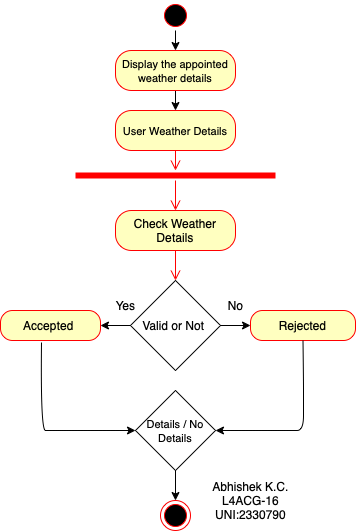

The diagram above was exported from draw.io. Its source (the exported page's mxGraphModel, read from the mxfile embedded in the PNG):
<mxGraphModel dx="787" dy="354" grid="1" gridSize="10" guides="1" tooltips="1" connect="1" arrows="1" fold="1" page="1" pageScale="1" pageWidth="827" pageHeight="1169" math="0" shadow="0">
  <root>
    <mxCell id="0" />
    <mxCell id="1" parent="0" />
    <mxCell id="6zcUSPU497H1ZmMW1AX_-1" value="Abhishek K.C.&lt;br&gt;L4ACG-16&lt;br&gt;UNI:2330790" style="text;html=1;align=center;verticalAlign=middle;resizable=0;points=[];autosize=1;strokeColor=none;fillColor=none;" vertex="1" parent="1">
      <mxGeometry x="450" y="720" width="100" height="60" as="geometry" />
    </mxCell>
    <mxCell id="6zcUSPU497H1ZmMW1AX_-25" style="edgeStyle=orthogonalEdgeStyle;rounded=0;orthogonalLoop=1;jettySize=auto;html=1;exitX=0.5;exitY=1;exitDx=0;exitDy=0;entryX=0.5;entryY=0;entryDx=0;entryDy=0;" edge="1" parent="1" source="6zcUSPU497H1ZmMW1AX_-2" target="6zcUSPU497H1ZmMW1AX_-23">
      <mxGeometry relative="1" as="geometry" />
    </mxCell>
    <mxCell id="6zcUSPU497H1ZmMW1AX_-2" value="" style="ellipse;html=1;shape=startState;fillColor=#000000;strokeColor=#ff0000;" vertex="1" parent="1">
      <mxGeometry x="410" y="250" width="30" height="30" as="geometry" />
    </mxCell>
    <mxCell id="6zcUSPU497H1ZmMW1AX_-4" value="&lt;font style=&quot;font-size: 11px;&quot;&gt;&amp;nbsp;User Weather Details&amp;nbsp;&lt;/font&gt;" style="rounded=1;whiteSpace=wrap;html=1;arcSize=40;fontColor=#000000;fillColor=#ffffc0;strokeColor=#ff0000;" vertex="1" parent="1">
      <mxGeometry x="365" y="360" width="120" height="40" as="geometry" />
    </mxCell>
    <mxCell id="6zcUSPU497H1ZmMW1AX_-5" value="" style="edgeStyle=orthogonalEdgeStyle;html=1;verticalAlign=bottom;endArrow=open;endSize=8;strokeColor=#ff0000;rounded=0;" edge="1" parent="1" source="6zcUSPU497H1ZmMW1AX_-4">
      <mxGeometry relative="1" as="geometry">
        <mxPoint x="425" y="420" as="targetPoint" />
      </mxGeometry>
    </mxCell>
    <mxCell id="6zcUSPU497H1ZmMW1AX_-6" value="" style="shape=line;html=1;strokeWidth=6;strokeColor=#ff0000;" vertex="1" parent="1">
      <mxGeometry x="325" y="420" width="200" height="10" as="geometry" />
    </mxCell>
    <mxCell id="6zcUSPU497H1ZmMW1AX_-7" value="" style="edgeStyle=orthogonalEdgeStyle;html=1;verticalAlign=bottom;endArrow=open;endSize=8;strokeColor=#ff0000;rounded=0;" edge="1" parent="1" source="6zcUSPU497H1ZmMW1AX_-6">
      <mxGeometry relative="1" as="geometry">
        <mxPoint x="425" y="460" as="targetPoint" />
      </mxGeometry>
    </mxCell>
    <mxCell id="6zcUSPU497H1ZmMW1AX_-8" value="Check Weather Details" style="rounded=1;whiteSpace=wrap;html=1;arcSize=40;fontColor=#000000;fillColor=#ffffc0;strokeColor=#ff0000;" vertex="1" parent="1">
      <mxGeometry x="365" y="460" width="120" height="40" as="geometry" />
    </mxCell>
    <mxCell id="6zcUSPU497H1ZmMW1AX_-9" value="" style="edgeStyle=orthogonalEdgeStyle;html=1;verticalAlign=bottom;endArrow=open;endSize=8;strokeColor=#ff0000;rounded=0;" edge="1" parent="1" source="6zcUSPU497H1ZmMW1AX_-8">
      <mxGeometry relative="1" as="geometry">
        <mxPoint x="425" y="530" as="targetPoint" />
      </mxGeometry>
    </mxCell>
    <mxCell id="6zcUSPU497H1ZmMW1AX_-10" style="edgeStyle=orthogonalEdgeStyle;rounded=0;orthogonalLoop=1;jettySize=auto;html=1;" edge="1" parent="1" source="6zcUSPU497H1ZmMW1AX_-12">
      <mxGeometry relative="1" as="geometry">
        <mxPoint x="500" y="575" as="targetPoint" />
      </mxGeometry>
    </mxCell>
    <mxCell id="6zcUSPU497H1ZmMW1AX_-11" style="edgeStyle=orthogonalEdgeStyle;rounded=0;orthogonalLoop=1;jettySize=auto;html=1;exitX=0;exitY=0.5;exitDx=0;exitDy=0;" edge="1" parent="1" source="6zcUSPU497H1ZmMW1AX_-12">
      <mxGeometry relative="1" as="geometry">
        <mxPoint x="350" y="575" as="targetPoint" />
        <Array as="points">
          <mxPoint x="350" y="575" />
          <mxPoint x="350" y="575" />
        </Array>
      </mxGeometry>
    </mxCell>
    <mxCell id="6zcUSPU497H1ZmMW1AX_-12" value="Valid or Not&amp;nbsp;" style="rhombus;whiteSpace=wrap;html=1;" vertex="1" parent="1">
      <mxGeometry x="380" y="530" width="90" height="90" as="geometry" />
    </mxCell>
    <mxCell id="6zcUSPU497H1ZmMW1AX_-13" value="Accepted&amp;nbsp;" style="rounded=1;whiteSpace=wrap;html=1;arcSize=40;fontColor=#000000;fillColor=#ffffc0;strokeColor=#ff0000;" vertex="1" parent="1">
      <mxGeometry x="250" y="560" width="100" height="30" as="geometry" />
    </mxCell>
    <mxCell id="6zcUSPU497H1ZmMW1AX_-14" value="Rejected" style="rounded=1;whiteSpace=wrap;html=1;arcSize=40;fontColor=#000000;fillColor=#ffffc0;strokeColor=#ff0000;" vertex="1" parent="1">
      <mxGeometry x="500" y="560" width="105" height="30" as="geometry" />
    </mxCell>
    <mxCell id="6zcUSPU497H1ZmMW1AX_-15" style="edgeStyle=orthogonalEdgeStyle;rounded=0;orthogonalLoop=1;jettySize=auto;html=1;exitX=0.5;exitY=1;exitDx=0;exitDy=0;entryX=0.5;entryY=0;entryDx=0;entryDy=0;" edge="1" parent="1" source="6zcUSPU497H1ZmMW1AX_-16" target="6zcUSPU497H1ZmMW1AX_-21">
      <mxGeometry relative="1" as="geometry" />
    </mxCell>
    <mxCell id="6zcUSPU497H1ZmMW1AX_-16" value="&lt;font style=&quot;font-size: 11px;&quot;&gt;Details / No Details&lt;/font&gt;" style="rhombus;whiteSpace=wrap;html=1;" vertex="1" parent="1">
      <mxGeometry x="385" y="640" width="80" height="80" as="geometry" />
    </mxCell>
    <mxCell id="6zcUSPU497H1ZmMW1AX_-17" value="No" style="text;html=1;align=center;verticalAlign=middle;resizable=0;points=[];autosize=1;strokeColor=none;fillColor=none;" vertex="1" parent="1">
      <mxGeometry x="465" y="540" width="40" height="30" as="geometry" />
    </mxCell>
    <mxCell id="6zcUSPU497H1ZmMW1AX_-18" value="Yes" style="text;html=1;align=center;verticalAlign=middle;resizable=0;points=[];autosize=1;strokeColor=none;fillColor=none;" vertex="1" parent="1">
      <mxGeometry x="355" y="540" width="40" height="30" as="geometry" />
    </mxCell>
    <mxCell id="6zcUSPU497H1ZmMW1AX_-19" value="" style="curved=1;endArrow=classic;html=1;rounded=0;exitX=0.5;exitY=1;exitDx=0;exitDy=0;entryX=1;entryY=0.5;entryDx=0;entryDy=0;" edge="1" parent="1" source="6zcUSPU497H1ZmMW1AX_-14" target="6zcUSPU497H1ZmMW1AX_-16">
      <mxGeometry width="50" height="50" relative="1" as="geometry">
        <mxPoint x="510" y="700" as="sourcePoint" />
        <mxPoint x="560" y="650" as="targetPoint" />
        <Array as="points">
          <mxPoint x="553" y="630" />
          <mxPoint x="553" y="650" />
          <mxPoint x="553" y="680" />
          <mxPoint x="540" y="680" />
        </Array>
      </mxGeometry>
    </mxCell>
    <mxCell id="6zcUSPU497H1ZmMW1AX_-20" value="" style="curved=1;endArrow=classic;html=1;rounded=0;exitX=0.41;exitY=1.067;exitDx=0;exitDy=0;entryX=0;entryY=0.5;entryDx=0;entryDy=0;exitPerimeter=0;" edge="1" parent="1" source="6zcUSPU497H1ZmMW1AX_-13" target="6zcUSPU497H1ZmMW1AX_-16">
      <mxGeometry width="50" height="50" relative="1" as="geometry">
        <mxPoint x="278" y="590" as="sourcePoint" />
        <mxPoint x="380" y="680" as="targetPoint" />
        <Array as="points">
          <mxPoint x="290" y="680" />
          <mxPoint x="300" y="680" />
        </Array>
      </mxGeometry>
    </mxCell>
    <mxCell id="6zcUSPU497H1ZmMW1AX_-21" value="" style="ellipse;html=1;shape=endState;fillColor=#000000;strokeColor=#ff0000;" vertex="1" parent="1">
      <mxGeometry x="410" y="750" width="30" height="30" as="geometry" />
    </mxCell>
    <mxCell id="6zcUSPU497H1ZmMW1AX_-24" style="edgeStyle=orthogonalEdgeStyle;rounded=0;orthogonalLoop=1;jettySize=auto;html=1;exitX=0.5;exitY=1;exitDx=0;exitDy=0;entryX=0.5;entryY=0;entryDx=0;entryDy=0;" edge="1" parent="1" source="6zcUSPU497H1ZmMW1AX_-23" target="6zcUSPU497H1ZmMW1AX_-4">
      <mxGeometry relative="1" as="geometry" />
    </mxCell>
    <mxCell id="6zcUSPU497H1ZmMW1AX_-23" value="&lt;font style=&quot;font-size: 11px;&quot;&gt;Display the appointed weather details&lt;/font&gt;" style="rounded=1;whiteSpace=wrap;html=1;arcSize=40;fontColor=#000000;fillColor=#ffffc0;strokeColor=#ff0000;" vertex="1" parent="1">
      <mxGeometry x="365" y="300" width="120" height="40" as="geometry" />
    </mxCell>
  </root>
</mxGraphModel>